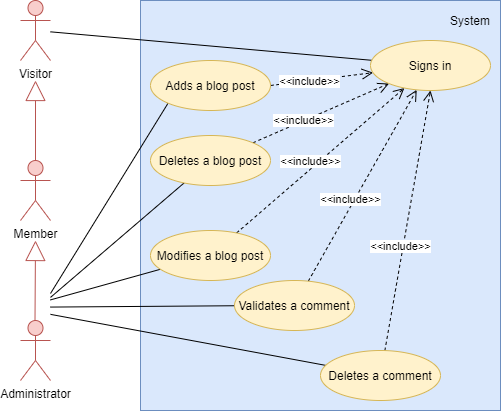

The diagram above was exported from draw.io. Its source (the exported page's mxGraphModel, read from the mxfile embedded in the PNG):
<mxGraphModel dx="1002" dy="715" grid="1" gridSize="10" guides="1" tooltips="1" connect="1" arrows="1" fold="1" page="1" pageScale="1" pageWidth="827" pageHeight="1169" math="0" shadow="0">
  <root>
    <mxCell id="0" />
    <mxCell id="1" parent="0" />
    <mxCell id="wo_k-9zymuXoiT9wwzgL-1" value="" style="rounded=0;whiteSpace=wrap;html=1;fillColor=#dae8fc;strokeColor=#6c8ebf;" parent="1" vertex="1">
      <mxGeometry x="200" y="80" width="360" height="410" as="geometry" />
    </mxCell>
    <mxCell id="wo_k-9zymuXoiT9wwzgL-2" value="System" style="text;html=1;strokeColor=none;fillColor=none;align=center;verticalAlign=middle;whiteSpace=wrap;rounded=0;" parent="1" vertex="1">
      <mxGeometry x="510" y="90" width="40" height="20" as="geometry" />
    </mxCell>
    <mxCell id="wo_k-9zymuXoiT9wwzgL-5" style="rounded=0;orthogonalLoop=1;jettySize=auto;html=1;entryX=0;entryY=1;entryDx=0;entryDy=0;endArrow=none;endFill=0;" parent="1" target="wo_k-9zymuXoiT9wwzgL-4" edge="1">
      <mxGeometry relative="1" as="geometry">
        <mxPoint x="110" y="373" as="sourcePoint" />
      </mxGeometry>
    </mxCell>
    <mxCell id="wo_k-9zymuXoiT9wwzgL-12" style="edgeStyle=none;rounded=0;orthogonalLoop=1;jettySize=auto;html=1;endArrow=none;endFill=0;" parent="1" source="wo_k-9zymuXoiT9wwzgL-28" target="wo_k-9zymuXoiT9wwzgL-11" edge="1">
      <mxGeometry relative="1" as="geometry">
        <mxPoint x="110" y="389.8101265822784" as="sourcePoint" />
      </mxGeometry>
    </mxCell>
    <mxCell id="wo_k-9zymuXoiT9wwzgL-13" style="edgeStyle=none;rounded=0;orthogonalLoop=1;jettySize=auto;html=1;endArrow=none;endFill=0;" parent="1" target="wo_k-9zymuXoiT9wwzgL-7" edge="1">
      <mxGeometry relative="1" as="geometry">
        <mxPoint x="110" y="376.91489361702133" as="sourcePoint" />
      </mxGeometry>
    </mxCell>
    <mxCell id="wo_k-9zymuXoiT9wwzgL-14" style="edgeStyle=none;rounded=0;orthogonalLoop=1;jettySize=auto;html=1;endArrow=none;endFill=0;" parent="1" target="wo_k-9zymuXoiT9wwzgL-6" edge="1">
      <mxGeometry relative="1" as="geometry">
        <mxPoint x="110" y="379.3902439024391" as="sourcePoint" />
      </mxGeometry>
    </mxCell>
    <mxCell id="wo_k-9zymuXoiT9wwzgL-15" style="edgeStyle=none;rounded=0;orthogonalLoop=1;jettySize=auto;html=1;endArrow=none;endFill=0;" parent="1" target="wo_k-9zymuXoiT9wwzgL-9" edge="1">
      <mxGeometry relative="1" as="geometry">
        <mxPoint x="110" y="386.57142857142867" as="sourcePoint" />
      </mxGeometry>
    </mxCell>
    <mxCell id="wo_k-9zymuXoiT9wwzgL-17" style="edgeStyle=none;rounded=0;orthogonalLoop=1;jettySize=auto;html=1;endArrow=none;endFill=0;" parent="1" target="wo_k-9zymuXoiT9wwzgL-8" edge="1">
      <mxGeometry relative="1" as="geometry">
        <mxPoint x="110" y="393.8571428571429" as="sourcePoint" />
      </mxGeometry>
    </mxCell>
    <mxCell id="wo_k-9zymuXoiT9wwzgL-18" style="edgeStyle=none;rounded=0;orthogonalLoop=1;jettySize=auto;html=1;endArrow=open;endFill=0;exitX=1;exitY=0.5;exitDx=0;exitDy=0;dashed=1;startSize=8;endSize=9;" parent="1" source="wo_k-9zymuXoiT9wwzgL-4" target="wo_k-9zymuXoiT9wwzgL-11" edge="1">
      <mxGeometry relative="1" as="geometry" />
    </mxCell>
    <mxCell id="wo_k-9zymuXoiT9wwzgL-4" value="Adds a blog post" style="ellipse;whiteSpace=wrap;html=1;fillColor=#fff2cc;strokeColor=#d6b656;" parent="1" vertex="1">
      <mxGeometry x="210" y="140" width="120" height="50" as="geometry" />
    </mxCell>
    <mxCell id="wo_k-9zymuXoiT9wwzgL-20" style="edgeStyle=none;rounded=0;orthogonalLoop=1;jettySize=auto;html=1;dashed=1;startSize=8;endArrow=open;endFill=0;endSize=9;" parent="1" source="wo_k-9zymuXoiT9wwzgL-6" target="wo_k-9zymuXoiT9wwzgL-11" edge="1">
      <mxGeometry relative="1" as="geometry" />
    </mxCell>
    <mxCell id="wo_k-9zymuXoiT9wwzgL-6" value="Modifies a blog post" style="ellipse;whiteSpace=wrap;html=1;fillColor=#fff2cc;strokeColor=#d6b656;" parent="1" vertex="1">
      <mxGeometry x="210" y="310" width="120" height="50" as="geometry" />
    </mxCell>
    <mxCell id="wo_k-9zymuXoiT9wwzgL-19" style="edgeStyle=none;rounded=0;orthogonalLoop=1;jettySize=auto;html=1;dashed=1;startSize=8;endArrow=open;endFill=0;endSize=9;exitX=1;exitY=0;exitDx=0;exitDy=0;" parent="1" source="wo_k-9zymuXoiT9wwzgL-7" target="wo_k-9zymuXoiT9wwzgL-11" edge="1">
      <mxGeometry relative="1" as="geometry" />
    </mxCell>
    <mxCell id="wo_k-9zymuXoiT9wwzgL-7" value="Deletes a blog post" style="ellipse;whiteSpace=wrap;html=1;fillColor=#fff2cc;strokeColor=#d6b656;" parent="1" vertex="1">
      <mxGeometry x="210" y="215" width="120" height="50" as="geometry" />
    </mxCell>
    <mxCell id="wo_k-9zymuXoiT9wwzgL-22" style="edgeStyle=none;rounded=0;orthogonalLoop=1;jettySize=auto;html=1;dashed=1;startSize=8;endArrow=open;endFill=0;endSize=9;entryX=0.5;entryY=1;entryDx=0;entryDy=0;" parent="1" source="wo_k-9zymuXoiT9wwzgL-8" target="wo_k-9zymuXoiT9wwzgL-11" edge="1">
      <mxGeometry relative="1" as="geometry" />
    </mxCell>
    <mxCell id="wo_k-9zymuXoiT9wwzgL-8" value="Deletes a comment" style="ellipse;whiteSpace=wrap;html=1;fillColor=#fff2cc;strokeColor=#d6b656;" parent="1" vertex="1">
      <mxGeometry x="380" y="430" width="120" height="50" as="geometry" />
    </mxCell>
    <mxCell id="wo_k-9zymuXoiT9wwzgL-21" style="edgeStyle=none;rounded=0;orthogonalLoop=1;jettySize=auto;html=1;dashed=1;startSize=8;endArrow=open;endFill=0;endSize=9;" parent="1" source="wo_k-9zymuXoiT9wwzgL-9" target="wo_k-9zymuXoiT9wwzgL-11" edge="1">
      <mxGeometry relative="1" as="geometry" />
    </mxCell>
    <mxCell id="wo_k-9zymuXoiT9wwzgL-9" value="Validates a comment" style="ellipse;whiteSpace=wrap;html=1;fillColor=#fff2cc;strokeColor=#d6b656;" parent="1" vertex="1">
      <mxGeometry x="294" y="360" width="120" height="50" as="geometry" />
    </mxCell>
    <mxCell id="wo_k-9zymuXoiT9wwzgL-11" value="Signs in" style="ellipse;whiteSpace=wrap;html=1;fillColor=#fff2cc;strokeColor=#d6b656;" parent="1" vertex="1">
      <mxGeometry x="430" y="120" width="120" height="50" as="geometry" />
    </mxCell>
    <mxCell id="wo_k-9zymuXoiT9wwzgL-23" value="&amp;lt;&amp;lt;include&amp;gt;&amp;gt;" style="edgeLabel;html=1;align=center;verticalAlign=middle;resizable=0;points=[];" parent="1" vertex="1" connectable="0">
      <mxGeometry x="339.99668030693124" y="160.00498695202236" as="geometry">
        <mxPoint x="29" as="offset" />
      </mxGeometry>
    </mxCell>
    <mxCell id="wo_k-9zymuXoiT9wwzgL-24" value="&amp;lt;&amp;lt;include&amp;gt;&amp;gt;" style="edgeLabel;html=1;align=center;verticalAlign=middle;resizable=0;points=[];" parent="1" vertex="1" connectable="0">
      <mxGeometry x="329.99668030693124" y="200.00498695202236" as="geometry">
        <mxPoint x="33" y="-1" as="offset" />
      </mxGeometry>
    </mxCell>
    <mxCell id="wo_k-9zymuXoiT9wwzgL-25" value="&amp;lt;&amp;lt;include&amp;gt;&amp;gt;" style="edgeLabel;html=1;align=center;verticalAlign=middle;resizable=0;points=[];" parent="1" vertex="1" connectable="0">
      <mxGeometry x="399.99668030693124" y="280.00498695202236" as="geometry">
        <mxPoint x="10" y="-2" as="offset" />
      </mxGeometry>
    </mxCell>
    <mxCell id="wo_k-9zymuXoiT9wwzgL-26" value="&amp;lt;&amp;lt;include&amp;gt;&amp;gt;" style="edgeLabel;html=1;align=center;verticalAlign=middle;resizable=0;points=[];" parent="1" vertex="1" connectable="0">
      <mxGeometry x="369.99668030693124" y="240.00498695202236" as="geometry" />
    </mxCell>
    <mxCell id="wo_k-9zymuXoiT9wwzgL-27" value="&amp;lt;&amp;lt;include&amp;gt;&amp;gt;" style="edgeLabel;html=1;align=center;verticalAlign=middle;resizable=0;points=[];" parent="1" vertex="1" connectable="0">
      <mxGeometry x="459.99668030693124" y="325.00498695202236" as="geometry" />
    </mxCell>
    <mxCell id="wo_k-9zymuXoiT9wwzgL-28" value="Visitor" style="shape=umlActor;verticalLabelPosition=bottom;verticalAlign=top;html=1;fillColor=#f8cecc;strokeColor=#b85450;" parent="1" vertex="1">
      <mxGeometry x="80" y="80" width="30" height="60" as="geometry" />
    </mxCell>
    <mxCell id="wo_k-9zymuXoiT9wwzgL-29" style="edgeStyle=none;rounded=0;orthogonalLoop=1;jettySize=auto;html=1;startArrow=none;startFill=0;startSize=9;endArrow=block;endFill=0;endSize=18;targetPerimeterSpacing=0;exitX=0.5;exitY=0;exitDx=0;exitDy=0;exitPerimeter=0;fillColor=#f8cecc;strokeColor=#b85450;" parent="1" source="wo_k-9zymuXoiT9wwzgL-30" edge="1">
      <mxGeometry relative="1" as="geometry">
        <mxPoint x="95" y="160" as="targetPoint" />
        <mxPoint x="95" y="230" as="sourcePoint" />
      </mxGeometry>
    </mxCell>
    <mxCell id="wo_k-9zymuXoiT9wwzgL-30" value="Member" style="shape=umlActor;verticalLabelPosition=bottom;verticalAlign=top;html=1;fillColor=#f8cecc;strokeColor=#b85450;" parent="1" vertex="1">
      <mxGeometry x="80" y="240" width="30" height="60" as="geometry" />
    </mxCell>
    <mxCell id="wo_k-9zymuXoiT9wwzgL-31" value="Administrator" style="shape=umlActor;verticalLabelPosition=bottom;verticalAlign=top;html=1;fillColor=#f8cecc;strokeColor=#b85450;" parent="1" vertex="1">
      <mxGeometry x="80" y="400" width="30" height="60" as="geometry" />
    </mxCell>
    <mxCell id="wo_k-9zymuXoiT9wwzgL-32" style="edgeStyle=none;rounded=0;orthogonalLoop=1;jettySize=auto;html=1;startArrow=none;startFill=0;startSize=9;endArrow=block;endFill=0;endSize=18;targetPerimeterSpacing=0;fillColor=#f8cecc;strokeColor=#b85450;" parent="1" edge="1">
      <mxGeometry relative="1" as="geometry">
        <mxPoint x="95" y="320" as="targetPoint" />
        <mxPoint x="94.5" y="400" as="sourcePoint" />
      </mxGeometry>
    </mxCell>
  </root>
</mxGraphModel>